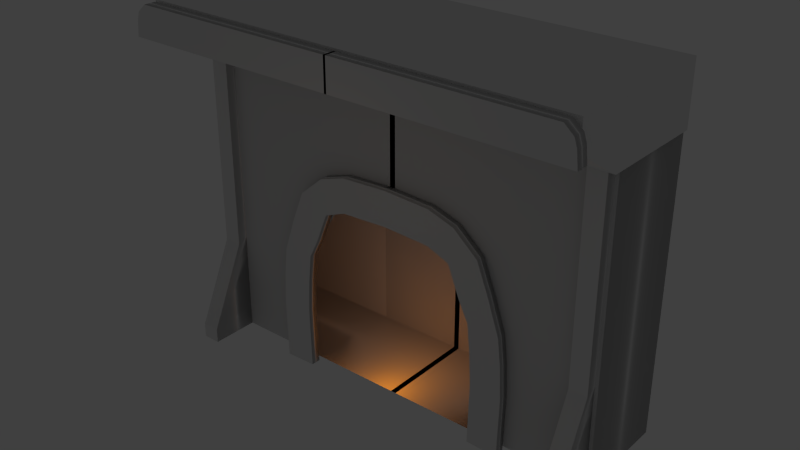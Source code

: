 # Source: fireplace.blend  (saved by Blender 2.74.0; exported with 4.5.12 LTS)
import bpy
from mathutils import Matrix  # noqa: F401  (used for matrix-valued properties, if any)

bpy.ops.wm.read_factory_settings(use_empty=True)
scene = bpy.context.scene
scene.name = 'Scene'

# ---- collections
col_collection_1 = bpy.data.collections.new('Collection 1'); scene.collection.children.link(col_collection_1)

# ---- materials (node trees are filled in below, after node groups)
mat_mat_fp_main = bpy.data.materials.new('mat_fp_main')
mat_mat_fp_main.alpha_threshold = 0.0
mat_mat_fp_main.use_transparent_shadow = False
mat_mat_fp_main.diffuse_color = (1.0, 1.0, 1.0, 1.0)
mat_mat_fp_main.roughness = 0.5
mat_mat_fp_rock = bpy.data.materials.new('mat_fp_rock')
mat_mat_fp_rock.alpha_threshold = 0.0
mat_mat_fp_rock.use_transparent_shadow = False
mat_mat_fp_rock.diffuse_color = (0.723, 0.723, 0.723, 1.0)
mat_mat_fp_rock.roughness = 0.5
mat_mat_back = bpy.data.materials.new('mat_back')
mat_mat_back.alpha_threshold = 0.0
mat_mat_back.use_transparent_shadow = False
mat_mat_back.roughness = 0.5
mat_mat_fp_mantle = bpy.data.materials.new('mat_fp_mantle')
mat_mat_fp_mantle.alpha_threshold = 0.0
mat_mat_fp_mantle.use_transparent_shadow = False
mat_mat_fp_mantle.specular_color = (0.4385, 0.1608, 0.01949)
mat_mat_fp_mantle.roughness = 0.5
mat_mat_fp_outerrim = bpy.data.materials.new('mat_fp_outerrim')
mat_mat_fp_outerrim.alpha_threshold = 0.0
mat_mat_fp_outerrim.use_transparent_shadow = False
mat_mat_fp_outerrim.specular_color = (0.3672, 0.117, 0.01905)
mat_mat_fp_outerrim.roughness = 0.5

# ---- material node trees

# ---- world
world_world = bpy.data.worlds.new('World'); scene.world = world_world
world_world.color = (0.05088, 0.05088, 0.05088)
world_world.use_sun_shadow = False
world_world.sun_shadow_jitter_overblur = 0.0
world_world.cycles.sampling_method = 'MANUAL'
world_world.cycles.sample_map_resolution = 256

# ---- lights
light_hemi_001 = bpy.data.lights.new('Hemi.001', 'POINT')
light_hemi_001.color = (1.0, 0.6612, 0.3922)
light_hemi_001.transmission_factor = 0.0
light_hemi_001.energy = 20.0
light_hemi_001.shadow_buffer_clip_start = 0.5
light_hemi_001.shadow_soft_size = 0.1
light_hemi_001.shadow_maximum_resolution = 0.006
light_hemi_001.use_absolute_resolution = True
light_hemi_001.cycles.use_multiple_importance_sampling = False
light_hemi = bpy.data.lights.new('Hemi', 'POINT')
light_hemi.color = (1.0, 0.2986, 0.0)
light_hemi.transmission_factor = 0.0
light_hemi.energy = 100.0
light_hemi.shadow_buffer_clip_start = 0.5
light_hemi.shadow_soft_size = 0.1
light_hemi.shadow_maximum_resolution = 0.006
light_hemi.use_absolute_resolution = True
light_hemi.cycles.use_multiple_importance_sampling = False

# ---- meshes
me_cube = bpy.data.meshes.new('Cube')
me_cube.from_pydata([(0.2469, -2.152, 0.3852), (0.2469, -2.152, 0.6548), (0.2469, -1.151, 0.3852), (0.2469, -1.151, 0.6548), (0.3887, -1.151, 0.5871), (0.3152, -1.151, 0.345), (0.3887, -2.152, 0.5871), (0.3152, -2.152, 0.345), (0.5179, -1.151, 0.421), (0.3645, -1.151, 0.3144), (0.5179, -2.152, 0.421), (0.3645, -2.152, 0.3144), (0.5829, -1.151, 0.1767), (0.4296, -1.151, 0.07017), (0.5829, -2.152, 0.1767), (0.4296, -2.152, 0.07017), (0.6447, -1.151, -0.09234), (0.4782, -1.151, -0.07528), (0.6447, -2.152, -0.09234), (0.4782, -2.152, -0.07528), (0.6615, -1.151, -0.3098), (0.4947, -1.151, -0.3023), (0.6615, -2.152, -0.3098), (0.4947, -2.152, -0.3023), (0.6703, -1.151, -0.5664), (0.5035, -1.151, -0.559), (0.6703, -2.152, -0.5664), (0.5035, -2.152, -0.559), (0.6666, -1.151, -0.7816), (0.4998, -1.151, -0.7741), (0.6666, -2.152, -0.7816), (0.4998, -2.152, -0.7741), (0.6622, -1.151, -1.039), (0.4954, -1.151, -1.031), (0.6622, -2.152, -1.039), (0.4954, -2.152, -1.031), (0.0, -2.152, 0.4032), (0.0, -2.152, 0.6728), (0.0, -1.151, 0.4032), (0.0, -1.151, 0.6728), (-0.2469, -2.152, 0.3852), (-0.2469, -2.152, 0.6548), (-0.2469, -1.151, 0.3852), (-0.2469, -1.151, 0.6548), (-0.3887, -1.151, 0.5871), (-0.3152, -1.151, 0.345), (-0.3887, -2.152, 0.5871), (-0.3152, -2.152, 0.345), (-0.5179, -1.151, 0.421), (-0.3645, -1.151, 0.3144), (-0.5179, -2.152, 0.421), (-0.3645, -2.152, 0.3144), (-0.5829, -1.151, 0.1767), (-0.4296, -1.151, 0.07017), (-0.5829, -2.152, 0.1767), (-0.4296, -2.152, 0.07017), (-0.6447, -1.151, -0.09234), (-0.4782, -1.151, -0.07528), (-0.6447, -2.152, -0.09234), (-0.4782, -2.152, -0.07528), (-0.6615, -1.151, -0.3098), (-0.4947, -1.151, -0.3023), (-0.6615, -2.152, -0.3098), (-0.4947, -2.152, -0.3023), (-0.6703, -1.151, -0.5664), (-0.5035, -1.151, -0.559), (-0.6703, -2.152, -0.5664), (-0.5035, -2.152, -0.559), (-0.6666, -1.151, -0.7816), (-0.4998, -1.151, -0.7741), (-0.6666, -2.152, -0.7816), (-0.4998, -2.152, -0.7741), (-0.6622, -1.151, -1.039), (-0.4954, -1.151, -1.031), (-0.6622, -2.152, -1.039), (-0.4954, -2.152, -1.031), (1.005, -5.927, -1.0), (1.005, -2.04, 1.307), (1.005, -0.04019, -1.0), (1.005, -0.04019, 1.307), (1.005, -0.04019, 0.5648), (1.005, -2.04, 0.5648), (1.005, -0.04019, 0.3678), (1.005, -2.04, 0.3678), (1.005, -0.04019, -0.3161), (1.005, -3.728, -0.5252), (1.005, -0.04019, 0.02586), (1.005, -2.04, 0.02586), (1.005, -0.04019, -0.1734), (1.005, -2.04, -0.244), (1.098, -0.04019, -0.3161), (1.098, -0.04019, -1.0), (1.098, -0.04019, 1.307), (1.098, -2.04, 1.307), (1.098, -3.728, -0.5252), (1.098, -5.927, -1.0), (1.098, -0.04019, 0.5648), (1.098, -2.04, 0.5648), (1.098, -0.04019, 0.3678), (1.098, -2.04, 0.3678), (1.098, -0.04019, -0.1734), (1.098, -2.04, -0.244), (1.098, -0.04019, 0.02586), (1.098, -2.04, 0.02586), (1.005, -0.04019, -0.7841), (1.005, -5.927, -0.8872), (1.098, -0.04019, -0.7841), (1.098, -5.927, -0.8872), (-1.005, -5.927, -1.0), (-1.005, -2.04, 1.307), (-1.005, -0.04019, -1.0), (-1.005, -0.04019, 1.307), (-1.005, -0.04019, 0.5648), (-1.005, -2.04, 0.5648), (-1.005, -0.04019, 0.3678), (-1.005, -2.04, 0.3678), (-1.005, -0.04019, -0.3161), (-1.005, -3.728, -0.5252), (-1.005, -0.04019, 0.02586), (-1.005, -2.04, 0.02586), (-1.005, -0.04019, -0.1734), (-1.005, -2.04, -0.244), (-1.098, -0.04019, -0.3161), (-1.098, -0.04019, -1.0), (-1.098, -0.04019, 1.307), (-1.098, -2.04, 1.307), (-1.098, -3.728, -0.5252), (-1.098, -5.927, -1.0), (-1.098, -0.04019, 0.5648), (-1.098, -2.04, 0.5648), (-1.098, -0.04019, 0.3678), (-1.098, -2.04, 0.3678), (-1.098, -0.04019, -0.1734), (-1.098, -2.04, -0.244), (-1.098, -0.04019, 0.02586), (-1.098, -2.04, 0.02586), (-1.005, -0.04019, -0.7841), (-1.005, -5.927, -0.8872), (-1.098, -0.04019, -0.7841), (-1.098, -5.927, -0.8872), (1.178, -9.24, 1.509), (1.11, -9.24, 1.752), (1.178, -8.018, 1.509), (1.11, -8.018, 1.752), (-0.0016, -8.018, 1.752), (-0.0016, -8.018, 1.509), (-0.0016, -9.24, 1.752), (-0.0016, -9.24, 1.509), (1.169, -8.018, 1.63), (1.169, -9.24, 1.63), (-0.0016, -9.24, 1.63), (-0.0016, -8.018, 1.63), (1.156, -8.018, 1.691), (1.156, -9.24, 1.691), (-0.0016, -9.24, 1.691), (-0.0016, -8.018, 1.691), (1.135, -2.254, 1.287), (1.135, -7.592, 1.544), (1.135, 1.127, 1.287), (1.135, 1.127, 1.544), (1.135, 1.127, 1.756), (1.135, -7.592, 1.756), (1.135, 8.867, 1.544), (1.135, 8.867, 1.287), (1.135, 8.867, 1.756), (-1.169, -9.24, 1.509), (-1.102, -9.24, 1.752), (-1.169, -8.018, 1.509), (-1.102, -8.018, 1.752), (0.01042, -8.018, 1.752), (0.01042, -8.018, 1.509), (0.01042, -9.24, 1.752), (0.01042, -9.24, 1.509), (-1.16, -8.018, 1.63), (-1.16, -9.24, 1.63), (0.01042, -9.24, 1.63), (0.01042, -8.018, 1.63), (-1.148, -8.018, 1.691), (-1.148, -9.24, 1.691), (0.01042, -9.24, 1.691), (0.01042, -8.018, 1.691), (0.004408, -2.254, 1.287), (0.004408, -7.592, 1.544), (0.004408, 1.127, 1.287), (0.004408, 1.127, 1.544), (-1.126, -2.254, 1.287), (-1.126, -7.592, 1.544), (-1.126, 1.127, 1.287), (-1.126, 1.127, 1.544), (0.004408, -7.592, 1.756), (0.004408, 1.127, 1.756), (-1.126, 1.127, 1.756), (-1.126, -7.592, 1.756), (0.004408, 8.867, 1.544), (0.004408, 8.867, 1.287), (-1.126, 8.867, 1.544), (-1.126, 8.867, 1.287), (0.004408, 8.867, 1.756), (-1.126, 8.867, 1.756), (1.0, -1.0, -1.0), (1.0, -1.0, 1.307), (1.0, 9.068, -1.0), (1.0, 9.068, 1.307), (0.4823, 9.068, 1.307), (0.4823, 9.068, -1.0), (0.4823, -1.0, 1.307), (0.5143, -1.0, -1.0), (1.0, 9.068, 0.5648), (1.0, -1.0, 0.5648), (0.4823, -1.0, 0.5648), (0.4823, 9.068, 0.5648), (0.2338, 9.068, 0.02586), (1.0, 9.068, 0.3678), (1.0, -1.0, 0.3678), (0.3395, -1.0, 0.3452), (0.2338, 9.068, -0.3161), (0.4823, 9.068, 0.3678), (0.2338, 9.068, 0.3678), (0.2338, 9.068, 0.5648), (1.0, 9.068, -0.3161), (1.0, -1.0, -0.5252), (0.5143, -1.0, -0.5252), (0.2338, -1.0, 1.307), (0.2338, 9.068, -1.0), (0.4823, 9.068, -0.3161), (-0.01463, 9.068, 1.307), (-0.01463, 9.068, -1.0), (-0.01463, -1.0, 1.307), (-0.01463, -1.0, -1.0), (-0.01463, 9.068, 0.5648), (-0.01463, -1.0, 0.5648), (-0.01463, 9.068, 0.3678), (-0.01385, -1.0, 0.4695), (-0.01463, 9.068, -0.3161), (0.1828, -1.0, 0.4558), (0.2338, -1.0, 0.5648), (1.0, 9.068, 0.02586), (1.0, -1.0, 0.02586), (0.4623, -1.0, 0.04001), (0.2205, -1.0, -1.0), (0.2338, 9.068, 1.307), (0.4823, 9.068, 0.02586), (-0.01463, 9.068, 0.02586), (1.0, 9.068, -0.1734), (1.0, -1.0, -0.244), (0.5123, -1.0, -0.2313), (0.2338, 9.068, -0.1734), (0.4823, 9.068, -0.1734), (-0.01463, 9.068, -0.1734), (0.6026, 9.068, 1.307), (0.6272, -1.0, -1.0), (0.6026, 9.068, -1.0), (0.6026, -1.0, 1.307), (0.5761, -1.0, 0.5648), (0.6026, 9.068, 0.5648), (0.493, -1.0, 0.3505), (0.6026, 9.068, 0.3678), (0.6272, -1.0, -0.5252), (0.6026, 9.068, -0.3161), (0.6026, 9.068, 0.02586), (0.5873, -1.0, 0.03672), (0.6026, 9.068, -0.1734), (0.6256, -1.0, -0.2343), (1.116, 9.068, -0.3161), (1.116, 9.068, -1.0), (1.116, 9.068, 1.307), (1.116, -1.0, 1.307), (1.116, -1.0, -0.5252), (1.116, -1.0, -1.0), (1.116, 9.068, 0.5648), (1.116, -1.0, 0.5648), (1.116, 9.068, 0.3678), (1.116, -1.0, 0.3678), (1.116, 9.068, -0.1734), (1.116, -1.0, -0.244), (1.116, 9.068, 0.02586), (1.116, -1.0, 0.02586), (-1.0, -1.0, -1.0), (-1.0, -1.0, 1.307), (-1.0, 9.068, -1.0), (-1.0, 9.068, 1.307), (-0.4823, 9.068, 1.307), (-0.4823, 9.068, -1.0), (-0.4823, -1.0, 1.307), (-0.5143, -1.0, -1.0), (-1.0, 9.068, 0.5648), (-1.0, -1.0, 0.5648), (-0.4823, -1.0, 0.5648), (-0.4823, 9.068, 0.5648), (-0.2338, 9.068, 0.02586), (-1.0, 9.068, 0.3678), (-1.0, -1.0, 0.3678), (-0.3395, -1.0, 0.3452), (-0.2338, 9.068, -0.3161), (-0.4823, 9.068, 0.3678), (-0.2338, 9.068, 0.3678), (-0.2338, 9.068, 0.5648), (-1.0, 9.068, -0.3161), (-1.0, -1.0, -0.5252), (-0.5143, -1.0, -0.5252), (-0.2338, -1.0, 1.307), (-0.2338, 9.068, -1.0), (-0.4823, 9.068, -0.3161), (0.01463, 9.068, 1.307), (0.01463, 9.068, -1.0), (0.01463, -1.0, 1.307), (0.01463, -1.0, -1.0), (0.01463, 9.068, 0.5648), (0.01463, -1.0, 0.5648), (0.01463, 9.068, 0.3678), (0.01385, -1.0, 0.4695), (0.01463, 9.068, -0.3161), (-0.1828, -1.0, 0.4558), (-0.2338, -1.0, 0.5648), (-1.0, 9.068, 0.02586), (-1.0, -1.0, 0.02586), (-0.4623, -1.0, 0.04001), (-0.2205, -1.0, -1.0), (-0.2338, 9.068, 1.307), (-0.4823, 9.068, 0.02586), (0.01463, 9.068, 0.02586), (-1.0, 9.068, -0.1734), (-1.0, -1.0, -0.244), (-0.5123, -1.0, -0.2313), (-0.2338, 9.068, -0.1734), (-0.4823, 9.068, -0.1734), (0.01463, 9.068, -0.1734), (-0.6026, 9.068, 1.307), (-0.6272, -1.0, -1.0), (-0.6026, 9.068, -1.0), (-0.6026, -1.0, 1.307), (-0.5761, -1.0, 0.5648), (-0.6026, 9.068, 0.5648), (-0.493, -1.0, 0.3505), (-0.6026, 9.068, 0.3678), (-0.6272, -1.0, -0.5252), (-0.6026, 9.068, -0.3161), (-0.6026, 9.068, 0.02586), (-0.5873, -1.0, 0.03672), (-0.6026, 9.068, -0.1734), (-0.6256, -1.0, -0.2343), (-1.116, 9.068, -0.3161), (-1.116, 9.068, -1.0), (-1.116, 9.068, 1.307), (-1.116, -1.0, 1.307), (-1.116, -1.0, -0.5252), (-1.116, -1.0, -1.0), (-1.116, 9.068, 0.5648), (-1.116, -1.0, 0.5648), (-1.116, 9.068, 0.3678), (-1.116, -1.0, 0.3678), (-1.116, 9.068, -0.1734), (-1.116, -1.0, -0.244), (-1.116, 9.068, 0.02586), (-1.116, -1.0, 0.02586)], [], [(39, 3, 2, 38), (0, 2, 5, 7), (1, 37, 36, 0), (36, 38, 2, 0), (1, 3, 39, 37), (7, 5, 9, 11), (1, 0, 7, 6), (3, 1, 6, 4), (2, 3, 4, 5), (11, 9, 13, 15), (6, 7, 11, 10), (4, 6, 10, 8), (5, 4, 8, 9), (15, 13, 17, 19), (10, 11, 15, 14), (8, 10, 14, 12), (9, 8, 12, 13), (19, 17, 21, 23), (14, 15, 19, 18), (12, 14, 18, 16), (13, 12, 16, 17), (23, 21, 25, 27), (18, 19, 23, 22), (16, 18, 22, 20), (17, 16, 20, 21), (27, 25, 29, 31), (22, 23, 27, 26), (20, 22, 26, 24), (21, 20, 24, 25), (31, 29, 33, 35), (26, 27, 31, 30), (24, 26, 30, 28), (32, 34, 35, 33), (30, 31, 35, 34), (28, 30, 34, 32), (29, 28, 32, 33), (25, 24, 28, 29), (39, 38, 42, 43), (40, 47, 45, 42), (41, 40, 36, 37), (36, 40, 42, 38), (41, 37, 39, 43), (47, 51, 49, 45), (41, 46, 47, 40), (43, 44, 46, 41), (42, 45, 44, 43), (51, 55, 53, 49), (46, 50, 51, 47), (44, 48, 50, 46), (45, 49, 48, 44), (55, 59, 57, 53), (50, 54, 55, 51), (48, 52, 54, 50), (49, 53, 52, 48), (59, 63, 61, 57), (54, 58, 59, 55), (52, 56, 58, 54), (53, 57, 56, 52), (63, 67, 65, 61), (58, 62, 63, 59), (56, 60, 62, 58), (57, 61, 60, 56), (67, 71, 69, 65), (62, 66, 67, 63), (60, 64, 66, 62), (61, 65, 64, 60), (71, 75, 73, 69), (66, 70, 71, 67), (64, 68, 70, 66), (72, 73, 75, 74), (70, 74, 75, 71), (68, 72, 74, 70), (69, 73, 72, 68), (65, 69, 68, 64), (104, 78, 76, 105), (79, 80, 81, 77), (80, 82, 83, 81), (88, 84, 85, 89), (82, 86, 87, 83), (86, 88, 89, 87), (106, 107, 95, 91), (92, 93, 97, 96), (96, 97, 99, 98), (100, 101, 94, 90), (98, 99, 103, 102), (102, 103, 101, 100), (87, 89, 101, 103), (88, 86, 102, 100), (83, 87, 103, 99), (86, 82, 98, 102), (89, 85, 94, 101), (84, 88, 100, 90), (81, 83, 99, 97), (82, 80, 96, 98), (77, 81, 97, 93), (80, 79, 92, 96), (76, 78, 91, 95), (105, 76, 95, 107), (79, 77, 93, 92), (104, 84, 90, 106), (78, 104, 106, 91), (85, 105, 107, 94), (90, 94, 107, 106), (84, 104, 105, 85), (136, 137, 108, 110), (111, 109, 113, 112), (112, 113, 115, 114), (120, 121, 117, 116), (114, 115, 119, 118), (118, 119, 121, 120), (138, 123, 127, 139), (124, 128, 129, 125), (128, 130, 131, 129), (132, 122, 126, 133), (130, 134, 135, 131), (134, 132, 133, 135), (119, 135, 133, 121), (120, 132, 134, 118), (115, 131, 135, 119), (118, 134, 130, 114), (121, 133, 126, 117), (116, 122, 132, 120), (113, 129, 131, 115), (114, 130, 128, 112), (109, 125, 129, 113), (112, 128, 124, 111), (108, 127, 123, 110), (137, 139, 127, 108), (111, 124, 125, 109), (136, 138, 122, 116), (110, 123, 138, 136), (117, 126, 139, 137), (122, 138, 139, 126), (116, 117, 137, 136), (151, 148, 142, 145), (148, 149, 140, 142), (147, 145, 142, 140), (141, 143, 144, 146), (149, 150, 147, 140), (153, 154, 150, 149), (152, 153, 149, 148), (155, 152, 148, 151), (144, 143, 152, 155), (143, 141, 153, 152), (141, 146, 154, 153), (160, 159, 162, 164), (159, 157, 156, 158), (157, 182, 181, 156), (181, 183, 158, 156), (182, 157, 161, 189), (161, 160, 190, 189), (157, 159, 160, 161), (193, 162, 163, 194), (162, 193, 197, 164), (190, 160, 164, 197), (158, 183, 194, 163), (159, 158, 163, 162), (176, 170, 167, 173), (173, 167, 165, 174), (172, 165, 167, 170), (166, 171, 169, 168), (174, 165, 172, 175), (178, 174, 175, 179), (177, 173, 174, 178), (180, 176, 173, 177), (169, 180, 177, 168), (168, 177, 178, 166), (166, 178, 179, 171), (182, 181, 183, 184), (191, 198, 195, 188), (188, 187, 185, 186), (186, 185, 181, 182), (181, 185, 187, 183), (182, 189, 192, 186), (192, 189, 190, 191), (186, 192, 191, 188), (184, 193, 197, 190), (184, 190, 189, 182), (193, 194, 196, 195), (195, 198, 197, 193), (190, 197, 198, 191), (187, 196, 194, 183), (188, 195, 196, 187), (183, 194, 193, 184), (258, 219, 201, 251), (219, 243, 273, 263), (250, 251, 201, 199), (252, 249, 203, 205), (239, 223, 204, 206), (257, 221, 206, 250), (215, 224, 204, 223), (240, 203, 210, 218), (252, 205, 209, 253), (244, 220, 267, 274), (249, 202, 207, 254), (218, 210, 216, 217), (253, 209, 214, 255), (236, 212, 271, 275), (254, 207, 212, 256), (246, 247, 224, 215), (262, 245, 221, 257), (228, 226, 223, 239), (213, 237, 276, 272), (261, 243, 219, 258), (233, 215, 223, 226), (225, 240, 218, 229), (235, 230, 232, 234), (229, 218, 217, 231), (222, 227, 230, 235), (248, 246, 215, 233), (209, 235, 234, 214), (222, 240, 225, 227), (205, 222, 235, 209), (256, 212, 236, 259), (243, 236, 275, 273), (205, 203, 240, 222), (255, 214, 238, 260), (231, 217, 211, 242), (217, 216, 241, 211), (242, 211, 246, 248), (259, 236, 243, 261), (237, 244, 274, 276), (260, 238, 245, 262), (211, 241, 247, 246), (237, 260, 262, 244), (241, 259, 261, 247), (213, 255, 260, 237), (216, 256, 259, 241), (247, 261, 258, 224), (244, 262, 257, 220), (210, 254, 256, 216), (208, 253, 255, 213), (203, 249, 254, 210), (200, 252, 253, 208), (220, 257, 250, 199), (200, 202, 249, 252), (206, 204, 251, 250), (224, 258, 251, 204), (263, 267, 268, 264), (265, 266, 270, 269), (269, 270, 272, 271), (273, 274, 267, 263), (271, 272, 276, 275), (275, 276, 274, 273), (208, 213, 272, 270), (212, 207, 269, 271), (200, 208, 270, 266), (207, 202, 265, 269), (199, 201, 264, 268), (220, 199, 268, 267), (202, 200, 266, 265), (201, 219, 263, 264), (336, 329, 279, 297), (297, 341, 351, 321), (328, 277, 279, 329), (330, 283, 281, 327), (317, 284, 282, 301), (335, 328, 284, 299), (293, 301, 282, 302), (318, 296, 288, 281), (330, 331, 287, 283), (322, 352, 345, 298), (327, 332, 285, 280), (296, 295, 294, 288), (331, 333, 292, 287), (314, 353, 349, 290), (332, 334, 290, 285), (324, 293, 302, 325), (340, 335, 299, 323), (306, 317, 301, 304), (291, 350, 354, 315), (339, 336, 297, 321), (311, 304, 301, 293), (303, 307, 296, 318), (313, 312, 310, 308), (307, 309, 295, 296), (300, 313, 308, 305), (326, 311, 293, 324), (287, 292, 312, 313), (300, 305, 303, 318), (283, 287, 313, 300), (334, 337, 314, 290), (321, 351, 353, 314), (283, 300, 318, 281), (333, 338, 316, 292), (309, 320, 289, 295), (295, 289, 319, 294), (320, 326, 324, 289), (337, 339, 321, 314), (315, 354, 352, 322), (338, 340, 323, 316), (289, 324, 325, 319), (315, 322, 340, 338), (319, 325, 339, 337), (291, 315, 338, 333), (294, 319, 337, 334), (325, 302, 336, 339), (322, 298, 335, 340), (288, 294, 334, 332), (286, 291, 333, 331), (281, 288, 332, 327), (278, 286, 331, 330), (298, 277, 328, 335), (278, 330, 327, 280), (284, 328, 329, 282), (302, 282, 329, 336), (341, 342, 346, 345), (343, 347, 348, 344), (347, 349, 350, 348), (351, 341, 345, 352), (349, 353, 354, 350), (353, 351, 352, 354), (286, 348, 350, 291), (290, 349, 347, 285), (278, 344, 348, 286), (285, 347, 343, 280), (277, 346, 342, 279), (298, 345, 346, 277), (280, 343, 344, 278), (279, 342, 341, 297)])
me_cube.polygons.foreach_set('use_smooth', [1, 1, 1, 1, 1, 1, 1, 1, 1, 1, 1, 1, 1, 1, 1, 1, 1, 1, 1, 1, 1, 1, 1, 1, 1, 1, 1, 1, 1, 1, 1, 1, 1, 1, 1, 1, 1, 1, 1, 1, 1, 1, 1, 1, 1, 1, 1, 1, 1, 1, 1, 1, 1, 1, 1, 1, 1, 1, 1, 1, 1, 1, 1, 1, 1, 1, 1, 1, 1, 1, 1, 1, 1, 1, 1, 1, 1, 1, 1, 1, 1, 1, 1, 1, 1, 1, 1, 1, 1, 1, 1, 1, 1, 1, 1, 1, 1, 1, 1, 1, 1, 1, 1, 1, 1, 1, 1, 1, 1, 1, 1, 1, 1, 1, 1, 1, 1, 1, 1, 1, 1, 1, 1, 1, 1, 1, 1, 1, 1, 1, 1, 1, 1, 1, 1, 1, 1, 1, 1, 1, 1, 1, 1, 1, 1, 0, 0, 0, 0, 0, 0, 0, 0, 0, 0, 0, 0, 1, 1, 1, 1, 1, 1, 1, 1, 1, 1, 1, 0, 0, 0, 0, 0, 0, 0, 0, 0, 0, 0, 0, 0, 0, 0, 0, 1, 1, 1, 1, 1, 1, 1, 1, 1, 1, 1, 1, 1, 1, 1, 1, 1, 1, 1, 1, 1, 1, 1, 1, 1, 1, 1, 1, 1, 1, 1, 1, 1, 1, 1, 1, 1, 1, 1, 1, 1, 1, 1, 1, 1, 1, 1, 1, 1, 1, 1, 1, 1, 1, 1, 1, 1, 1, 1, 1, 1, 1, 1, 1, 1, 1, 1, 1, 1, 1, 1, 1, 1, 1, 1, 1, 1, 1, 1, 1, 1, 1, 1, 1, 1, 1, 1, 1, 1, 1, 1, 1, 1, 1, 1, 1, 1, 1, 1, 1, 1, 1, 1, 1, 1, 1, 1, 1, 1, 1, 1, 1, 1, 1, 1, 1, 1, 1, 1, 1, 1, 1, 1, 1, 1, 1, 1, 1, 1, 1, 1, 1, 1, 1, 1, 1])
me_cube.polygons.foreach_set('material_index', [4, 4, 4, 4, 4, 4, 4, 4, 4, 4, 4, 4, 4, 4, 4, 4, 4, 4, 4, 4, 4, 4, 4, 4, 4, 4, 4, 4, 4, 4, 4, 4, 4, 4, 4, 4, 4, 4, 4, 4, 4, 4, 4, 4, 4, 4, 4, 4, 4, 4, 4, 4, 4, 4, 4, 4, 4, 4, 4, 4, 4, 4, 4, 4, 4, 4, 4, 4, 4, 4, 4, 4, 4, 4, 3, 3, 3, 3, 3, 3, 3, 3, 3, 3, 3, 3, 3, 3, 3, 3, 3, 3, 3, 3, 3, 3, 3, 3, 3, 3, 3, 3, 3, 3, 3, 3, 3, 3, 3, 3, 3, 3, 3, 3, 3, 3, 3, 3, 3, 3, 3, 3, 3, 3, 3, 3, 3, 3, 3, 3, 3, 3, 3, 3, 3, 3, 3, 3, 3, 3, 3, 3, 3, 3, 3, 3, 3, 3, 3, 3, 3, 3, 3, 3, 3, 3, 3, 3, 3, 3, 3, 3, 3, 3, 3, 3, 3, 3, 3, 3, 3, 3, 3, 3, 3, 3, 3, 3, 3, 3, 3, 3, 3, 3, 0, 0, 0, 1, 0, 1, 2, 0, 1, 1, 0, 0, 1, 0, 0, 2, 1, 0, 1, 0, 2, 0, 1, 0, 1, 2, 1, 1, 1, 0, 0, 1, 1, 2, 2, 2, 0, 1, 1, 2, 1, 0, 1, 0, 0, 1, 0, 1, 0, 1, 1, 1, 0, 0, 1, 1, 1, 1, 1, 1, 1, 0, 1, 0, 0, 1, 1, 0, 0, 0, 0, 1, 0, 1, 2, 0, 1, 1, 0, 0, 1, 0, 0, 2, 1, 0, 1, 0, 2, 0, 1, 0, 1, 2, 1, 1, 1, 0, 0, 1, 1, 2, 2, 2, 0, 1, 1, 2, 1, 0, 1, 0, 0, 1, 0, 1, 0, 1, 1, 1, 0, 0, 1, 1, 1, 1, 1, 1, 1, 0, 1, 0, 0, 1, 1, 0])
_uv = me_cube.uv_layers.new(name='UVMap')
_uv.uv.foreach_set('vector', [0.2321, 0.7416, 0.1716, 0.6974, 0.2175, 0.621, 0.2795, 0.6768, 0.4933, 0.4347, 0.2175, 0.621, 0.2019, 0.5927, 0.4782, 0.412, 0.9388, 0.5368, 0.8649, 0.5569, 0.8434, 0.4777, 0.9173, 0.4576, 0.5378, 0.4996, 0.2795, 0.6768, 0.2175, 0.621, 0.4933, 0.4347, 0.5381, 0.5652, 0.8431, 0.5652, 0.8431, 0.6418, 0.5381, 0.6418, 0.4782, 0.412, 0.2019, 0.5927, 0.1894, 0.5781, 0.4676, 0.3958, 0.9388, 0.5368, 0.9173, 0.4576, 0.9328, 0.4339, 0.9741, 0.4991, 0.8431, 0.5652, 0.5381, 0.5652, 0.5381, 0.5135, 0.8431, 0.5135, 0.2175, 0.621, 0.1716, 0.6974, 0.1486, 0.657, 0.2019, 0.5927, 0.4676, 0.3958, 0.1894, 0.5781, 0.1592, 0.4927, 0.4303, 0.3365, 0.9741, 0.4991, 0.9328, 0.4339, 0.9454, 0.422, 0.9999, 0.4408, 0.8431, 0.5135, 0.5381, 0.5135, 0.5381, 0.4498, 0.8431, 0.4498, 0.2019, 0.5927, 0.1486, 0.657, 0.1282, 0.598, 0.1894, 0.5781, 0.4303, 0.3365, 0.1592, 0.4927, 0.135, 0.4505, 0.4064, 0.2955, 0.9999, 0.4408, 0.9454, 0.422, 0.9454, 0.3449, 0.9999, 0.3638, 0.8431, 0.4498, 0.5381, 0.4498, 0.5381, 0.3727, 0.8431, 0.3727, 0.1894, 0.5781, 0.1282, 0.598, 0.1162, 0.5291, 0.1592, 0.4927, 0.4064, 0.2955, 0.135, 0.4505, 0.1071, 0.3831, 0.3734, 0.2378, 0.9999, 0.3638, 0.9454, 0.3449, 0.9484, 0.2982, 0.9969, 0.2797, 0.8431, 0.3727, 0.5381, 0.3727, 0.5381, 0.2886, 0.8431, 0.2886, 0.1592, 0.4927, 0.1162, 0.5291, 0.08327, 0.4576, 0.135, 0.4505, 0.3734, 0.2378, 0.1071, 0.3831, 0.07627, 0.3089, 0.3363, 0.1711, 0.9969, 0.2797, 0.9484, 0.2982, 0.9352, 0.2302, 0.9846, 0.2144, 0.8431, 0.2886, 0.5381, 0.2886, 0.5381, 0.2222, 0.8431, 0.2222, 0.135, 0.4505, 0.08327, 0.4576, 0.05682, 0.3991, 0.1071, 0.3831, 0.3363, 0.1711, 0.07627, 0.3089, 0.05677, 0.2466, 0.3059, 0.1159, 0.9846, 0.2144, 0.9352, 0.2302, 0.9174, 0.154, 0.9668, 0.1383, 0.8431, 0.2222, 0.5381, 0.2222, 0.5381, 0.144, 0.8431, 0.144, 0.1071, 0.3831, 0.05682, 0.3991, 0.02315, 0.3252, 0.07627, 0.3089, 0.3059, 0.1159, 0.05677, 0.2466, 0.04337, 0.1852, 0.2689, 0.05115, 0.9668, 0.1383, 0.9174, 0.154, 0.8991, 0.09111, 0.9485, 0.07536, 0.8431, 0.144, 0.5381, 0.144, 0.5381, 0.07847, 0.8431, 0.07847, 0.0001369, 0.165, 0.2355, 0.0001369, 0.2689, 0.05115, 0.04337, 0.1852, 0.9485, 0.07536, 0.8991, 0.09111, 0.8773, 0.01589, 0.9267, 0.0001369, 0.8431, 0.07847, 0.5381, 0.07847, 0.5381, 0.0001369, 0.8431, 0.0001373, 0.05677, 0.2466, 0.0001371, 0.2546, 0.0001369, 0.165, 0.04337, 0.1852, 0.07627, 0.3089, 0.02315, 0.3252, 0.0001371, 0.2546, 0.05677, 0.2466, 0.2321, 0.7416, 0.2795, 0.6768, 0.2175, 0.621, 0.1716, 0.6974, 0.4933, 0.4347, 0.4782, 0.412, 0.2019, 0.5927, 0.2175, 0.621, 0.9388, 0.5368, 0.9173, 0.4576, 0.8434, 0.4777, 0.8649, 0.5569, 0.5378, 0.4996, 0.4933, 0.4347, 0.2175, 0.621, 0.2795, 0.6768, 0.5381, 0.5652, 0.5381, 0.6418, 0.8431, 0.6418, 0.8431, 0.5652, 0.4782, 0.412, 0.4676, 0.3958, 0.1894, 0.5781, 0.2019, 0.5927, 0.9388, 0.5368, 0.9741, 0.4991, 0.9328, 0.4339, 0.9173, 0.4576, 0.8431, 0.5652, 0.8431, 0.5135, 0.5381, 0.5135, 0.5381, 0.5652, 0.2175, 0.621, 0.2019, 0.5927, 0.1486, 0.657, 0.1716, 0.6974, 0.4676, 0.3958, 0.4303, 0.3365, 0.1592, 0.4927, 0.1894, 0.5781, 0.9741, 0.4991, 0.9999, 0.4408, 0.9454, 0.422, 0.9328, 0.4339, 0.8431, 0.5135, 0.8431, 0.4498, 0.5381, 0.4498, 0.5381, 0.5135, 0.2019, 0.5927, 0.1894, 0.5781, 0.1282, 0.598, 0.1486, 0.657, 0.4303, 0.3365, 0.4064, 0.2955, 0.135, 0.4505, 0.1592, 0.4927, 0.9999, 0.4408, 0.9999, 0.3638, 0.9454, 0.3449, 0.9454, 0.422, 0.8431, 0.4498, 0.8431, 0.3727, 0.5381, 0.3727, 0.5381, 0.4498, 0.1894, 0.5781, 0.1592, 0.4927, 0.1162, 0.5291, 0.1282, 0.598, 0.4064, 0.2955, 0.3734, 0.2378, 0.1071, 0.3831, 0.135, 0.4505, 0.9999, 0.3638, 0.9969, 0.2797, 0.9484, 0.2982, 0.9454, 0.3449, 0.8431, 0.3727, 0.8431, 0.2886, 0.5381, 0.2886, 0.5381, 0.3727, 0.1592, 0.4927, 0.135, 0.4505, 0.08327, 0.4576, 0.1162, 0.5291, 0.3734, 0.2378, 0.3363, 0.1711, 0.07627, 0.3089, 0.1071, 0.3831, 0.9969, 0.2797, 0.9846, 0.2144, 0.9352, 0.2302, 0.9484, 0.2982, 0.8431, 0.2886, 0.8431, 0.2222, 0.5381, 0.2222, 0.5381, 0.2886, 0.135, 0.4505, 0.1071, 0.3831, 0.05682, 0.3991, 0.08327, 0.4576, 0.3363, 0.1711, 0.3059, 0.1159, 0.05677, 0.2466, 0.07627, 0.3089, 0.9846, 0.2144, 0.9668, 0.1383, 0.9174, 0.154, 0.9352, 0.2302, 0.8431, 0.2222, 0.8431, 0.144, 0.5381, 0.144, 0.5381, 0.2222, 0.1071, 0.3831, 0.07627, 0.3089, 0.02315, 0.3252, 0.05682, 0.3991, 0.3059, 0.1159, 0.2689, 0.05115, 0.04337, 0.1852, 0.05677, 0.2466, 0.9668, 0.1383, 0.9485, 0.07536, 0.8991, 0.09111, 0.9174, 0.154, 0.8431, 0.144, 0.8431, 0.07847, 0.5381, 0.07847, 0.5381, 0.144, 0.0001369, 0.165, 0.04337, 0.1852, 0.2689, 0.05115, 0.2355, 0.0001369, 0.9485, 0.07536, 0.9267, 0.0001369, 0.8773, 0.01589, 0.8991, 0.09111, 0.8431, 0.07847, 0.8431, 0.0001373, 0.5381, 0.0001369, 0.5381, 0.07847, 0.05677, 0.2466, 0.04337, 0.1852, 0.0001369, 0.165, 0.0001371, 0.2546, 0.07627, 0.3089, 0.05677, 0.2466, 0.0001371, 0.2546, 0.02315, 0.3252, 0.9477, 0.4562, 0.9477, 0.5356, 0.4739, 0.5356, 0.4739, 0.4805, 0.9477, 0.0, 0.9477, 0.1723, 0.4739, 0.1723, 0.4739, 1.107e-07, 0.9477, 0.1723, 0.9477, 0.218, 0.4739, 0.218, 0.4739, 0.1723, 0.9477, 0.3437, 0.9477, 0.3768, 0.4739, 0.4254, 0.4739, 0.3601, 0.9477, 0.218, 0.9477, 0.2974, 0.4739, 0.2974, 0.4739, 0.218, 0.9477, 0.2974, 0.9477, 0.3437, 0.4739, 0.3601, 0.4739, 0.2974, 1.695e-07, 0.4562, 0.4739, 0.4805, 0.4739, 0.5356, 1.977e-07, 0.5356, 0.0, 1.938e-07, 0.4739, 0.0, 0.4739, 0.1723, 8.473e-08, 0.1723, 8.473e-08, 0.1723, 0.4739, 0.1723, 0.4739, 0.218, 1.13e-07, 0.218, 1.412e-07, 0.3437, 0.4739, 0.3601, 0.4739, 0.4254, 1.412e-07, 0.3768, 1.13e-07, 0.218, 0.4739, 0.218, 0.4739, 0.2974, 1.13e-07, 0.2974, 1.13e-07, 0.2974, 0.4739, 0.2974, 0.4739, 0.3601, 1.412e-07, 0.3437, 0.9739, 0.2974, 0.9739, 0.3601, 0.9477, 0.3601, 0.9477, 0.2974, 0.9739, 0.3437, 0.9739, 0.2974, 1.0, 0.2974, 1.0, 0.3437, 0.9739, 0.218, 0.9739, 0.2974, 0.9477, 0.2974, 0.9477, 0.218, 0.9739, 0.2974, 0.9739, 0.218, 1.0, 0.218, 1.0, 0.2974, 0.9739, 0.3601, 0.9739, 0.4254, 0.9477, 0.4254, 0.9477, 0.3601, 0.9739, 0.3768, 0.9739, 0.3437, 1.0, 0.3437, 1.0, 0.3768, 0.9739, 0.1723, 0.9739, 0.218, 0.9477, 0.218, 0.9477, 0.1723, 0.9739, 0.218, 0.9739, 0.1723, 1.0, 0.1723, 1.0, 0.218, 0.9739, 0.0, 0.9739, 0.1723, 0.9477, 0.1723, 0.9477, 0.0, 0.9739, 0.1723, 0.9739, 0.0, 1.0, 0.0, 1.0, 0.1723, 0.02614, 1.0, 0.02614, 0.5356, 0.05228, 0.5356, 0.05228, 1.0, 0.9739, 0.4805, 0.9739, 0.5356, 0.9477, 0.5356, 0.9477, 0.4805, 1.13e-07, 1.0, 0.0, 0.5356, 0.02614, 0.5356, 0.02614, 1.0, 0.9739, 0.4562, 0.9739, 0.3768, 1.0, 0.3768, 1.0, 0.4562, 0.9739, 0.5356, 0.9739, 0.4562, 1.0, 0.4562, 1.0, 0.5356, 0.9739, 0.4254, 0.9739, 0.4805, 0.9477, 0.4805, 0.9477, 0.4254, 1.412e-07, 0.3768, 0.4739, 0.4254, 0.4739, 0.4805, 1.695e-07, 0.4562, 0.9477, 0.3768, 0.9477, 0.4562, 0.4739, 0.4805, 0.4739, 0.4254, 0.9477, 0.4562, 0.4739, 0.4805, 0.4739, 0.5356, 0.9477, 0.5356, 0.9477, 0.0, 0.4739, 1.107e-07, 0.4739, 0.1723, 0.9477, 0.1723, 0.9477, 0.1723, 0.4739, 0.1723, 0.4739, 0.218, 0.9477, 0.218, 0.9477, 0.3437, 0.4739, 0.3601, 0.4739, 0.4254, 0.9477, 0.3768, 0.9477, 0.218, 0.4739, 0.218, 0.4739, 0.2974, 0.9477, 0.2974, 0.9477, 0.2974, 0.4739, 0.2974, 0.4739, 0.3601, 0.9477, 0.3437, 1.695e-07, 0.4562, 1.977e-07, 0.5356, 0.4739, 0.5356, 0.4739, 0.4805, 0.0, 1.938e-07, 8.473e-08, 0.1723, 0.4739, 0.1723, 0.4739, 0.0, 8.473e-08, 0.1723, 1.13e-07, 0.218, 0.4739, 0.218, 0.4739, 0.1723, 1.412e-07, 0.3437, 1.412e-07, 0.3768, 0.4739, 0.4254, 0.4739, 0.3601, 1.13e-07, 0.218, 1.13e-07, 0.2974, 0.4739, 0.2974, 0.4739, 0.218, 1.13e-07, 0.2974, 1.412e-07, 0.3437, 0.4739, 0.3601, 0.4739, 0.2974, 0.9739, 0.2974, 0.9477, 0.2974, 0.9477, 0.3601, 0.9739, 0.3601, 0.9739, 0.3437, 1.0, 0.3437, 1.0, 0.2974, 0.9739, 0.2974, 0.9739, 0.218, 0.9477, 0.218, 0.9477, 0.2974, 0.9739, 0.2974, 0.9739, 0.2974, 1.0, 0.2974, 1.0, 0.218, 0.9739, 0.218, 0.9739, 0.3601, 0.9477, 0.3601, 0.9477, 0.4254, 0.9739, 0.4254, 0.9739, 0.3768, 1.0, 0.3768, 1.0, 0.3437, 0.9739, 0.3437, 0.9739, 0.1723, 0.9477, 0.1723, 0.9477, 0.218, 0.9739, 0.218, 0.9739, 0.218, 1.0, 0.218, 1.0, 0.1723, 0.9739, 0.1723, 0.9739, 0.0, 0.9477, 0.0, 0.9477, 0.1723, 0.9739, 0.1723, 0.9739, 0.1723, 1.0, 0.1723, 1.0, 0.0, 0.9739, 0.0, 0.02614, 1.0, 0.05228, 1.0, 0.05228, 0.5356, 0.02614, 0.5356, 0.9739, 0.4805, 0.9477, 0.4805, 0.9477, 0.5356, 0.9739, 0.5356, 1.13e-07, 1.0, 0.02614, 1.0, 0.02614, 0.5356, 0.0, 0.5356, 0.9739, 0.4562, 1.0, 0.4562, 1.0, 0.3768, 0.9739, 0.3768, 0.9739, 0.5356, 1.0, 0.5356, 1.0, 0.4562, 0.9739, 0.4562, 0.9739, 0.4254, 0.9477, 0.4254, 0.9477, 0.4805, 0.9739, 0.4805, 1.412e-07, 0.3768, 1.695e-07, 0.4562, 0.4739, 0.4805, 0.4739, 0.4254, 0.9477, 0.3768, 0.4739, 0.4254, 0.4739, 0.4805, 0.9477, 0.4562, 0.5, 0.25, 0.748, 0.25, 0.75, 0.5, 0.5, 0.5, 1.192e-07, 0.2503, 0.5, 0.2503, 0.5, 0.5002, 1.788e-07, 0.5002, 0.75, 0.5, 0.75, 1.0, 0.5, 1.0, 0.5, 0.5, 0.9856, 0.5, 0.9856, 1.0, 0.75, 1.0, 0.75, 0.5, 0.752, 0.25, 1.0, 0.25, 1.0, 0.5, 0.75, 0.5, 0.7547, 0.125, 1.0, 0.125, 1.0, 0.25, 0.752, 0.25, 5.96e-08, 0.1253, 0.5, 0.1253, 0.5, 0.2503, 1.192e-07, 0.2503, 0.5, 0.125, 0.7453, 0.125, 0.748, 0.25, 0.5, 0.25, 0.5, 5.96e-08, 0.7356, 0.0, 0.7453, 0.125, 0.5, 0.125, 0.0, 1.788e-07, 0.5, 0.0, 0.5, 0.1253, 5.96e-08, 0.1253, 0.7644, 2.98e-08, 1.0, 0.0, 1.0, 0.125, 0.7547, 0.125, 0.4299, 0.5297, 0.4727, 0.5297, 0.4727, 0.9999, 0.4299, 0.9999, 0.4727, 0.5297, 0.4727, 0.0, 0.5247, 0.3243, 0.5247, 0.5297, 0.0, 0.0, 0.215, 0.0, 0.215, 0.3245, 9.629e-08, 0.3245, 0.215, 0.3245, 0.215, 0.5299, 1.444e-07, 0.5299, 9.629e-08, 0.3245, 0.1707, 0.9249, 0.1707, 0.1514, 0.8694, 0.1514, 0.8694, 0.9249, 0.4299, 0.0, 0.4299, 0.5297, 0.215, 0.5297, 0.215, 0.0, 0.4727, 0.0, 0.4727, 0.5297, 0.4299, 0.5297, 0.4299, 0.0, 0.6715, 3.223e-09, 0.6715, 0.06467, 0.6195, 0.06467, 0.6195, 7.138e-09, 0.6715, 0.06467, 0.6715, 3.223e-09, 0.7143, 0.0, 0.7143, 0.06467, 0.215, 0.5297, 0.4299, 0.5297, 0.4299, 0.9999, 0.215, 0.9999, 1.444e-07, 0.5299, 0.215, 0.5299, 0.215, 1.0, 2.889e-07, 1.0, 0.4727, 0.5297, 0.5247, 0.5297, 0.5247, 0.9999, 0.4727, 0.9999, 0.5, 0.25, 0.5, 0.5, 0.75, 0.5, 0.748, 0.25, 1.192e-07, 0.2503, 1.788e-07, 0.5002, 0.5, 0.5002, 0.5, 0.2503, 0.75, 0.5, 0.5, 0.5, 0.5, 1.0, 0.75, 1.0, 0.9856, 0.5, 0.75, 0.5, 0.75, 1.0, 0.9856, 1.0, 0.752, 0.25, 0.75, 0.5, 1.0, 0.5, 1.0, 0.25, 0.7547, 0.125, 0.752, 0.25, 1.0, 0.25, 1.0, 0.125, 5.96e-08, 0.1253, 1.192e-07, 0.2503, 0.5, 0.2503, 0.5, 0.1253, 0.5, 0.125, 0.5, 0.25, 0.748, 0.25, 0.7453, 0.125, 0.5, 5.96e-08, 0.5, 0.125, 0.7453, 0.125, 0.7356, 0.0, 0.0, 1.788e-07, 5.96e-08, 0.1253, 0.5, 0.1253, 0.5, 0.0, 0.7644, 2.98e-08, 0.7547, 0.125, 1.0, 0.125, 1.0, 0.0, 0.5675, 0.9999, 0.6195, 0.6756, 0.6195, 0.4702, 0.5675, 0.4702, 0.4299, 0.5297, 0.4299, 0.9999, 0.4727, 0.9999, 0.4727, 0.5297, 0.4727, 0.5297, 0.5247, 0.5297, 0.5247, 0.3243, 0.4727, 0.0, 0.0, 0.0, 9.629e-08, 0.3245, 0.215, 0.3245, 0.215, 0.0, 0.215, 0.3245, 9.629e-08, 0.3245, 1.444e-07, 0.5299, 0.215, 0.5299, 0.1707, 0.9249, 0.8694, 0.9249, 0.8694, 0.1514, 0.1707, 0.1514, 0.4299, 0.0, 0.215, 0.0, 0.215, 0.5297, 0.4299, 0.5297, 0.4727, 0.0, 0.4299, 0.0, 0.4299, 0.5297, 0.4727, 0.5297, 0.5675, 0.4702, 0.5675, 0.0, 0.5247, 0.0, 0.5247, 0.4702, 0.5675, 0.4702, 0.5247, 0.4702, 0.5247, 0.9999, 0.5675, 0.9999, 0.6715, 3.223e-09, 0.6195, 7.138e-09, 0.6195, 0.06467, 0.6715, 0.06467, 0.6715, 0.06467, 0.7143, 0.06467, 0.7143, 0.0, 0.6715, 3.223e-09, 0.215, 0.5297, 0.215, 0.9999, 0.4299, 0.9999, 0.4299, 0.5297, 1.444e-07, 0.5299, 2.889e-07, 1.0, 0.215, 1.0, 0.215, 0.5299, 0.4727, 0.5297, 0.4727, 0.9999, 0.5247, 0.9999, 0.5247, 0.5297, 0.6195, 0.4702, 0.6195, 0.0, 0.5675, 0.0, 0.5675, 0.4702, 0.8912, 0.1382, 0.8522, 0.1504, 0.8237, 0.1009, 0.8476, 0.0734, 0.8522, 0.1504, 0.8551, 0.1638, 0.845, 0.166, 0.8422, 0.154, 0.09498, 0.05641, 0.8476, 0.0734, 0.8237, 0.1009, 0.1194, 0.08653, 0.1226, 0.309, 0.8411, 0.3088, 0.8484, 0.3213, 0.1172, 0.3216, 0.08743, 0.01881, 0.8736, 0.03882, 0.8559, 0.06035, 0.08716, 0.04173, 0.0489, 0.1103, 0.03183, 0.1015, 0.08716, 0.04173, 0.09498, 0.05641, 0.9385, 0.1188, 0.905, 0.1323, 0.8559, 0.06035, 0.8736, 0.03882, 0.8629, 0.3422, 0.8484, 0.3213, 0.9029, 0.2469, 0.9349, 0.2619, 0.6083, 1.0, 0.4898, 1.0, 0.4898, 0.6784, 0.5822, 0.6784, 0.08617, 0.1582, 0.09324, 0.1315, 0.1036, 0.1366, 0.09707, 0.1599, 0.8411, 0.3088, 0.8205, 0.2824, 0.8518, 0.2261, 0.8897, 0.2406, 0.9349, 0.2619, 0.9029, 0.2469, 0.9112, 0.2222, 0.9466, 0.2317, 0.5822, 0.6784, 0.4898, 0.6784, 0.349, 0.5832, 0.5003, 0.5855, 0.857, 0.1812, 0.8557, 0.2096, 0.8461, 0.2081, 0.8471, 0.1816, 0.8897, 0.2406, 0.8518, 0.2261, 0.8557, 0.2096, 0.8964, 0.2189, 0.9464, 0.141, 0.9108, 0.1505, 0.905, 0.1323, 0.9385, 0.1188, 0.03757, 0.1527, 0.01921, 0.1515, 0.03183, 0.1015, 0.0489, 0.1103, 0.08779, 6.036e-05, 0.8906, 0.01537, 0.8736, 0.03882, 0.08743, 0.01881, 0.09199, 0.2147, 0.08566, 0.1838, 0.09637, 0.1828, 0.1024, 0.2112, 0.8961, 0.1541, 0.8551, 0.1638, 0.8522, 0.1504, 0.8912, 0.1382, 0.9792, 0.09971, 0.9385, 0.1188, 0.8736, 0.03882, 0.8906, 0.01537, 0.8757, 0.3645, 0.8629, 0.3422, 0.9349, 0.2619, 0.9729, 0.2829, 0.03092, 0.2867, 0.01107, 0.3141, 6.036e-05, 0.3063, 0.01438, 0.2823, 0.9729, 0.2829, 0.9349, 0.2619, 0.9466, 0.2317, 0.991, 0.2453, 0.2449, 1.0, 0.0, 1.0, 0.0, 0.6784, 0.2449, 0.6784, 0.991, 0.1273, 0.9464, 0.141, 0.9385, 0.1188, 0.9792, 0.09971, 0.5102, 0.3216, 0.7551, 0.3216, 0.8054, 0.3689, 0.651, 0.4168, 0.1061, 0.3423, 0.8629, 0.3422, 0.8757, 0.3645, 0.09632, 0.3645, 0.4898, 1.0, 0.2449, 1.0, 0.2449, 0.6784, 0.4898, 0.6784, 0.8964, 0.2189, 0.8557, 0.2096, 0.857, 0.1812, 0.8995, 0.1777, 0.8551, 0.1638, 0.857, 0.1812, 0.8471, 0.1816, 0.845, 0.166, 0.1172, 0.3216, 0.8484, 0.3213, 0.8629, 0.3422, 0.1061, 0.3423, 0.03793, 0.2404, 0.01783, 0.2522, 0.01524, 0.1979, 0.03421, 0.1929, 0.991, 0.2453, 0.9466, 0.2317, 0.9522, 0.1742, 0.9999, 0.1705, 0.9466, 0.2317, 0.9112, 0.2222, 0.9148, 0.177, 0.9522, 0.1742, 0.9999, 0.1705, 0.9522, 0.1742, 0.9464, 0.141, 0.991, 0.1273, 0.8995, 0.1777, 0.857, 0.1812, 0.8551, 0.1638, 0.8961, 0.1541, 0.08566, 0.1838, 0.08617, 0.1582, 0.09707, 0.1599, 0.09637, 0.1828, 0.03421, 0.1929, 0.01524, 0.1979, 0.01921, 0.1515, 0.03757, 0.1527, 0.9522, 0.1742, 0.9148, 0.177, 0.9108, 0.1505, 0.9464, 0.141, 1.0, 0.4447, 0.5932, 0.4494, 0.631, 0.332, 1.0, 0.3277, 0.9148, 0.177, 0.8995, 0.1777, 0.8961, 0.1541, 0.9108, 0.1505, 1.0, 0.593, 0.5003, 0.5855, 0.5932, 0.4494, 1.0, 0.4447, 0.9112, 0.2222, 0.8964, 0.2189, 0.8995, 0.1777, 0.9148, 0.177, 0.9108, 0.1505, 0.8961, 0.1541, 0.8912, 0.1382, 0.905, 0.1323, 1.0, 0.3277, 0.631, 0.332, 0.6325, 0.2058, 1.0, 0.2058, 0.9029, 0.2469, 0.8897, 0.2406, 0.8964, 0.2189, 0.9112, 0.2222, 1.0, 0.6784, 0.5822, 0.6784, 0.5003, 0.5855, 1.0, 0.593, 0.8484, 0.3213, 0.8411, 0.3088, 0.8897, 0.2406, 0.9029, 0.2469, 1.0, 1.0, 0.6083, 1.0, 0.5822, 0.6784, 1.0, 0.6784, 1.0, 0.2058, 0.6325, 0.2058, 0.6325, 1.192e-07, 1.0, 0.0, 0.14, 0.2815, 0.8205, 0.2824, 0.8411, 0.3088, 0.1226, 0.309, 0.08716, 0.04173, 0.8559, 0.06035, 0.8476, 0.0734, 0.09498, 0.05641, 0.905, 0.1323, 0.8912, 0.1382, 0.8476, 0.0734, 0.8559, 0.06035, 0.9962, 0.5, -0.02507, 0.3955, -0.02507, 0.1581, 0.9962, 0.1581, 0.9962, 0.3114, -0.02507, 0.3114, -0.02507, -0.0595, 0.9962, -0.0595, 0.9962, 0.9405, -0.02507, 0.9405, -0.02507, 0.842, 0.9962, 0.842, 0.9962, 0.5714, -0.02507, 0.5361, -0.02507, 0.3955, 0.9962, 0.5, 0.9962, 0.842, -0.02507, 0.842, -0.02507, 0.671, 0.9962, 0.671, 0.9962, 0.671, -0.02507, 0.671, -0.02507, 0.5361, 0.9962, 0.5714, 0.09938, 0.2325, 0.09199, 0.2147, 0.1024, 0.2112, 0.1087, 0.2265, 0.8557, 0.2096, 0.8518, 0.2261, 0.8428, 0.2226, 0.8461, 0.2081, 0.14, 0.2815, 0.09938, 0.2325, 0.1087, 0.2265, 0.1436, 0.2696, 0.8518, 0.2261, 0.8205, 0.2824, 0.8147, 0.2724, 0.8428, 0.2226, 0.1194, 0.08653, 0.8237, 0.1009, 0.8192, 0.1128, 0.1264, 0.09794, 0.09324, 0.1315, 0.1194, 0.08653, 0.1264, 0.09794, 0.1036, 0.1366, 0.8205, 0.2824, 0.14, 0.2815, 0.1436, 0.2696, 0.8147, 0.2724, 0.8237, 0.1009, 0.8522, 0.1504, 0.8422, 0.154, 0.8192, 0.1128, 0.8912, 0.1382, 0.8476, 0.0734, 0.8237, 0.1009, 0.8522, 0.1504, 0.8522, 0.1504, 0.8422, 0.154, 0.845, 0.166, 0.8551, 0.1638, 0.09498, 0.05641, 0.1194, 0.08653, 0.8237, 0.1009, 0.8476, 0.0734, 0.1226, 0.309, 0.1172, 0.3216, 0.8484, 0.3213, 0.8411, 0.3088, 0.08743, 0.01881, 0.08716, 0.04173, 0.8559, 0.06035, 0.8736, 0.03882, 0.0489, 0.1103, 0.09498, 0.05641, 0.08716, 0.04173, 0.03183, 0.1015, 0.9385, 0.1188, 0.8736, 0.03882, 0.8559, 0.06035, 0.905, 0.1323, 0.8629, 0.3422, 0.9349, 0.2619, 0.9029, 0.2469, 0.8484, 0.3213, 0.6083, 1.0, 0.5822, 0.6784, 0.4898, 0.6784, 0.4898, 1.0, 0.08617, 0.1582, 0.09707, 0.1599, 0.1036, 0.1366, 0.09324, 0.1315, 0.8411, 0.3088, 0.8897, 0.2406, 0.8518, 0.2261, 0.8205, 0.2824, 0.9349, 0.2619, 0.9466, 0.2317, 0.9112, 0.2222, 0.9029, 0.2469, 0.5822, 0.6784, 0.5003, 0.5855, 0.349, 0.5832, 0.4898, 0.6784, 0.857, 0.1812, 0.8471, 0.1816, 0.8461, 0.2081, 0.8557, 0.2096, 0.8897, 0.2406, 0.8964, 0.2189, 0.8557, 0.2096, 0.8518, 0.2261, 0.9464, 0.141, 0.9385, 0.1188, 0.905, 0.1323, 0.9108, 0.1505, 0.03757, 0.1527, 0.0489, 0.1103, 0.03183, 0.1015, 0.01921, 0.1515, 0.08779, 6.036e-05, 0.08743, 0.01881, 0.8736, 0.03882, 0.8906, 0.01537, 0.09199, 0.2147, 0.1024, 0.2112, 0.09637, 0.1828, 0.08566, 0.1838, 0.8961, 0.1541, 0.8912, 0.1382, 0.8522, 0.1504, 0.8551, 0.1638, 0.9792, 0.09971, 0.8906, 0.01537, 0.8736, 0.03882, 0.9385, 0.1188, 0.8757, 0.3645, 0.9729, 0.2829, 0.9349, 0.2619, 0.8629, 0.3422, 0.03092, 0.2867, 0.01438, 0.2823, 6.036e-05, 0.3063, 0.01107, 0.3141, 0.9729, 0.2829, 0.991, 0.2453, 0.9466, 0.2317, 0.9349, 0.2619, 0.2449, 1.0, 0.2449, 0.6784, 0.0, 0.6784, 0.0, 1.0, 0.991, 0.1273, 0.9792, 0.09971, 0.9385, 0.1188, 0.9464, 0.141, 0.5102, 0.3216, 0.651, 0.4168, 0.8054, 0.3689, 0.7551, 0.3216, 0.1061, 0.3423, 0.09632, 0.3645, 0.8757, 0.3645, 0.8629, 0.3422, 0.4898, 1.0, 0.4898, 0.6784, 0.2449, 0.6784, 0.2449, 1.0, 0.8964, 0.2189, 0.8995, 0.1777, 0.857, 0.1812, 0.8557, 0.2096, 0.8551, 0.1638, 0.845, 0.166, 0.8471, 0.1816, 0.857, 0.1812, 0.1172, 0.3216, 0.1061, 0.3423, 0.8629, 0.3422, 0.8484, 0.3213, 0.03793, 0.2404, 0.03421, 0.1929, 0.01524, 0.1979, 0.01783, 0.2522, 0.991, 0.2453, 0.9999, 0.1705, 0.9522, 0.1742, 0.9466, 0.2317, 0.9466, 0.2317, 0.9522, 0.1742, 0.9148, 0.177, 0.9112, 0.2222, 0.9999, 0.1705, 0.991, 0.1273, 0.9464, 0.141, 0.9522, 0.1742, 0.8995, 0.1777, 0.8961, 0.1541, 0.8551, 0.1638, 0.857, 0.1812, 0.08566, 0.1838, 0.09637, 0.1828, 0.09707, 0.1599, 0.08617, 0.1582, 0.03421, 0.1929, 0.03757, 0.1527, 0.01921, 0.1515, 0.01524, 0.1979, 0.9522, 0.1742, 0.9464, 0.141, 0.9108, 0.1505, 0.9148, 0.177, 1.0, 0.4447, 1.0, 0.3277, 0.631, 0.332, 0.5932, 0.4494, 0.9148, 0.177, 0.9108, 0.1505, 0.8961, 0.1541, 0.8995, 0.1777, 1.0, 0.593, 1.0, 0.4447, 0.5932, 0.4494, 0.5003, 0.5855, 0.9112, 0.2222, 0.9148, 0.177, 0.8995, 0.1777, 0.8964, 0.2189, 0.9108, 0.1505, 0.905, 0.1323, 0.8912, 0.1382, 0.8961, 0.1541, 1.0, 0.3277, 1.0, 0.2058, 0.6325, 0.2058, 0.631, 0.332, 0.9029, 0.2469, 0.9112, 0.2222, 0.8964, 0.2189, 0.8897, 0.2406, 1.0, 0.6784, 1.0, 0.593, 0.5003, 0.5855, 0.5822, 0.6784, 0.8484, 0.3213, 0.9029, 0.2469, 0.8897, 0.2406, 0.8411, 0.3088, 1.0, 1.0, 1.0, 0.6784, 0.5822, 0.6784, 0.6083, 1.0, 1.0, 0.2058, 1.0, 0.0, 0.6325, 1.192e-07, 0.6325, 0.2058, 0.14, 0.2815, 0.1226, 0.309, 0.8411, 0.3088, 0.8205, 0.2824, 0.08716, 0.04173, 0.09498, 0.05641, 0.8476, 0.0734, 0.8559, 0.06035, 0.905, 0.1323, 0.8559, 0.06035, 0.8476, 0.0734, 0.8912, 0.1382, 0.9962, 0.5, 0.9962, 0.1581, -0.02507, 0.1581, -0.02507, 0.3955, 0.9962, 0.3114, 0.9962, -0.0595, -0.02507, -0.0595, -0.02507, 0.3114, 0.9962, 0.9405, 0.9962, 0.842, -0.02507, 0.842, -0.02507, 0.9405, 0.9962, 0.5714, 0.9962, 0.5, -0.02507, 0.3955, -0.02507, 0.5361, 0.9962, 0.842, 0.9962, 0.671, -0.02507, 0.671, -0.02507, 0.842, 0.9962, 0.671, 0.9962, 0.5714, -0.02507, 0.5361, -0.02507, 0.671, 0.09938, 0.2325, 0.1087, 0.2265, 0.1024, 0.2112, 0.09199, 0.2147, 0.8557, 0.2096, 0.8461, 0.2081, 0.8428, 0.2226, 0.8518, 0.2261, 0.14, 0.2815, 0.1436, 0.2696, 0.1087, 0.2265, 0.09938, 0.2325, 0.8518, 0.2261, 0.8428, 0.2226, 0.8147, 0.2724, 0.8205, 0.2824, 0.1194, 0.08653, 0.1264, 0.09794, 0.8192, 0.1128, 0.8237, 0.1009, 0.09324, 0.1315, 0.1036, 0.1366, 0.1264, 0.09794, 0.1194, 0.08653, 0.8205, 0.2824, 0.8147, 0.2724, 0.1436, 0.2696, 0.14, 0.2815, 0.8237, 0.1009, 0.8192, 0.1128, 0.8422, 0.154, 0.8522, 0.1504])
me_cube.materials.append(mat_mat_fp_main)
me_cube.materials.append(mat_mat_fp_rock)
me_cube.materials.append(mat_mat_back)
me_cube.materials.append(mat_mat_fp_mantle)
me_cube.materials.append(mat_mat_fp_outerrim)
me_cube.use_remesh_preserve_volume = False
me_cube.use_remesh_preserve_attributes = False
me_cube.use_mirror_vertex_groups = False
me_cube.update()

# ---- objects
ob_hemi_001 = bpy.data.objects.new('Hemi.001', light_hemi_001)
ob_hemi = bpy.data.objects.new('Hemi', light_hemi)
ob_fireplace = bpy.data.objects.new('fireplace', me_cube)

# ---- transforms, parenting, visibility, modifiers, constraints
ob_hemi_001.location = (0.9866, -9.425, 14.98)
ob_hemi_001.rotation_euler = (-1.482, 0.3295, -4.273)
ob_hemi_001.lineart.crease_threshold = 0.0
ob_hemi.location = (-0.3121, -0.7338, 2.234)
ob_hemi.lineart.crease_threshold = 0.0
ob_fireplace.location = (0.0, 0.0, 7.903)
ob_fireplace.scale = (11.59, 0.5916, 7.768)
ob_fireplace.lineart.crease_threshold = 0.0

# ---- collection membership
col_collection_1.objects.link(ob_hemi_001)
col_collection_1.objects.link(ob_hemi)
col_collection_1.objects.link(ob_fireplace)

# ---- scene / render settings (as saved in the file)
scene.frame_start = 1; scene.frame_end = 250; scene.frame_set(1)
scene.render.engine = 'BLENDER_EEVEE_NEXT'
scene.render.resolution_percentage = 50
scene.render.dither_intensity = 0.0
scene.cycles.use_denoising = False
scene.cycles.samples = 10
scene.cycles.sampling_pattern = 'TABULATED_SOBOL'
scene.cycles.light_sampling_threshold = 0.0
scene.cycles.use_adaptive_sampling = False
scene.cycles.use_light_tree = False
scene.cycles.blur_glossy = 0.0
scene.cycles.pixel_filter_type = 'GAUSSIAN'
scene.cycles.sample_clamp_indirect = 0.0
scene.view_settings.view_transform = 'Standard'
bpy.context.view_layer.update()

# ---- added for rendering (the .blend has no active camera): camera
cam_auto = bpy.data.cameras.new('AutoCamera')
cam_auto.lens = 50.0
cam_auto.sensor_width = 36.0
cam_auto.clip_end = 1000.0
ob_auto_camera = bpy.data.objects.new('AutoCamera', cam_auto)
scene.collection.objects.link(ob_auto_camera)
ob_auto_camera.location = (33.7812, -40.5271, 37.6726)
ob_auto_camera.rotation_euler = (1.09748, -7.21219e-08, 0.694738)
scene.camera = ob_auto_camera
bpy.context.view_layer.update()
